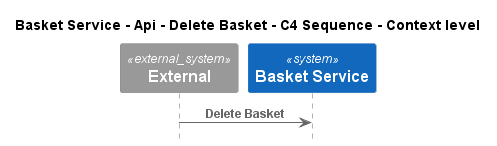

The diagram above was rendered by PlantUML. Its source (embedded in the PNG):
@startuml
!pragma layout smetana
!include ..\..\..\..\..\..\..\.c4s\C4_Sequence.puml

title Basket Service - Api - Delete Basket - C4 Sequence - Context level

System_Ext(C4InterFlow.SoftwareSystems.ExternalSystem, "External", "")
System(ECommercePlatform.SoftwareSystems.BasketService, "Basket Service", "")

Rel(C4InterFlow.SoftwareSystems.ExternalSystem, ECommercePlatform.SoftwareSystems.BasketService, "Delete Basket")


@enduml